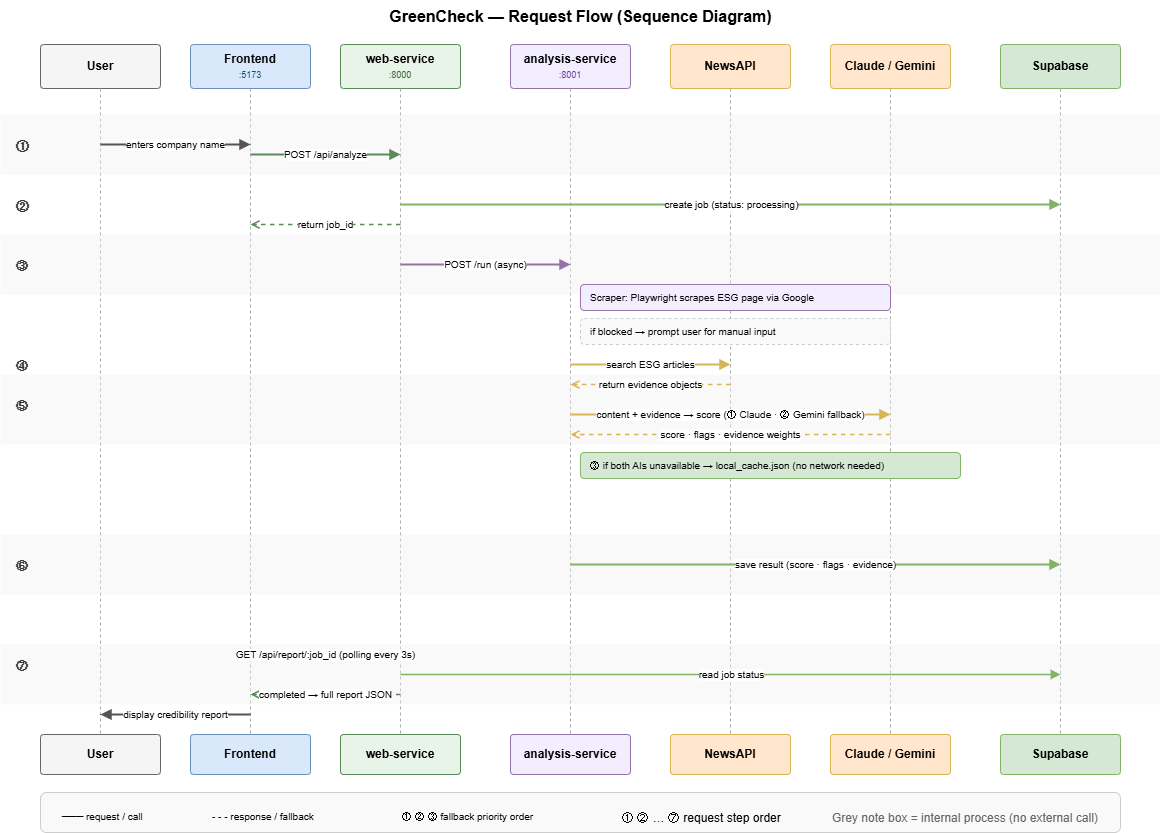

The diagram above was exported from draw.io. Its source (the exported page's mxGraphModel, read from the mxfile embedded in the PNG):
<mxGraphModel dx="1585" dy="872" grid="1" gridSize="10" guides="1" tooltips="1" connect="1" arrows="1" fold="1" page="1" pageScale="1" pageWidth="1169" pageHeight="827" math="0" shadow="0">
  <root>
    <mxCell id="0" />
    <mxCell id="1" parent="0" />
    <mxCell id="title" parent="1" style="text;html=1;strokeColor=none;fillColor=none;align=center;fontSize=16;fontStyle=1;" value="GreenCheck — Request Flow (Sequence Diagram)" vertex="1">
      <mxGeometry height="28" width="840" x="160" y="16" as="geometry" />
    </mxCell>
    <mxCell id="h-user" parent="1" style="rounded=1;whiteSpace=wrap;html=1;fillColor=#f5f5f5;strokeColor=#666;fontSize=12;arcSize=8;" value="&lt;b&gt;User&lt;/b&gt;" vertex="1">
      <mxGeometry height="44" width="120" x="40" y="60" as="geometry" />
    </mxCell>
    <mxCell id="h-fe" parent="1" style="rounded=1;whiteSpace=wrap;html=1;fillColor=#dae8fc;strokeColor=#6c8ebf;fontSize=12;arcSize=8;" value="&lt;b&gt;Frontend&lt;/b&gt;&lt;br&gt;&lt;font style='font-size:9px' color='#005073'&gt;:5173&lt;/font&gt;" vertex="1">
      <mxGeometry height="44" width="120" x="190" y="60" as="geometry" />
    </mxCell>
    <mxCell id="h-ws" parent="1" style="rounded=1;whiteSpace=wrap;html=1;fillColor=#e8f4e8;strokeColor=#5a8a5a;fontSize=12;arcSize=8;" value="&lt;b&gt;web-service&lt;/b&gt;&lt;br&gt;&lt;font style='font-size:9px' color='#3a6a3a'&gt;:8000&lt;/font&gt;" vertex="1">
      <mxGeometry height="44" width="120" x="340" y="60" as="geometry" />
    </mxCell>
    <mxCell id="h-as" parent="1" style="rounded=1;whiteSpace=wrap;html=1;fillColor=#f3eeff;strokeColor=#9673a6;fontSize=12;arcSize=8;" value="&lt;b&gt;analysis-service&lt;/b&gt;&lt;br&gt;&lt;font style='font-size:9px' color='#6a3a9a'&gt;:8001&lt;/font&gt;" vertex="1">
      <mxGeometry height="44" width="120" x="510" y="60" as="geometry" />
    </mxCell>
    <mxCell id="h-news" parent="1" style="rounded=1;whiteSpace=wrap;html=1;fillColor=#ffe6cc;strokeColor=#d6b656;fontSize=12;arcSize=8;" value="&lt;b&gt;NewsAPI&lt;/b&gt;" vertex="1">
      <mxGeometry height="44" width="120" x="670" y="60" as="geometry" />
    </mxCell>
    <mxCell id="h-ai" parent="1" style="rounded=1;whiteSpace=wrap;html=1;fillColor=#ffe6cc;strokeColor=#d6b656;fontSize=12;arcSize=8;" value="&lt;b&gt;Claude / Gemini&lt;/b&gt;" vertex="1">
      <mxGeometry height="44" width="120" x="830" y="60" as="geometry" />
    </mxCell>
    <mxCell id="h-db" parent="1" style="rounded=1;whiteSpace=wrap;html=1;fillColor=#d5e8d4;strokeColor=#82b366;fontSize=12;arcSize=8;" value="&lt;b&gt;Supabase&lt;/b&gt;" vertex="1">
      <mxGeometry height="44" width="120" x="1000" y="60" as="geometry" />
    </mxCell>
    <mxCell id="l-user" edge="1" parent="1" style="endArrow=none;dashed=1;strokeColor=#aaaaaa;strokeWidth=1;" value="">
      <mxGeometry relative="1" as="geometry">
        <mxPoint x="100" y="104" as="sourcePoint" />
        <mxPoint x="100" y="750" as="targetPoint" />
      </mxGeometry>
    </mxCell>
    <mxCell id="l-fe" edge="1" parent="1" style="endArrow=none;dashed=1;strokeColor=#aaaaaa;strokeWidth=1;" value="">
      <mxGeometry relative="1" as="geometry">
        <mxPoint x="250" y="104" as="sourcePoint" />
        <mxPoint x="250" y="750" as="targetPoint" />
      </mxGeometry>
    </mxCell>
    <mxCell id="l-ws" edge="1" parent="1" style="endArrow=none;dashed=1;strokeColor=#aaaaaa;strokeWidth=1;" value="">
      <mxGeometry relative="1" as="geometry">
        <mxPoint x="400" y="104" as="sourcePoint" />
        <mxPoint x="400" y="750" as="targetPoint" />
      </mxGeometry>
    </mxCell>
    <mxCell id="l-as" edge="1" parent="1" style="endArrow=none;dashed=1;strokeColor=#aaaaaa;strokeWidth=1;" value="">
      <mxGeometry relative="1" as="geometry">
        <mxPoint x="570" y="104" as="sourcePoint" />
        <mxPoint x="570" y="750" as="targetPoint" />
      </mxGeometry>
    </mxCell>
    <mxCell id="l-news" edge="1" parent="1" style="endArrow=none;dashed=1;strokeColor=#aaaaaa;strokeWidth=1;" value="">
      <mxGeometry relative="1" as="geometry">
        <mxPoint x="730" y="104" as="sourcePoint" />
        <mxPoint x="730" y="750" as="targetPoint" />
      </mxGeometry>
    </mxCell>
    <mxCell id="l-ai" edge="1" parent="1" style="endArrow=none;dashed=1;strokeColor=#aaaaaa;strokeWidth=1;" value="">
      <mxGeometry relative="1" as="geometry">
        <mxPoint x="890" y="104" as="sourcePoint" />
        <mxPoint x="890" y="750" as="targetPoint" />
      </mxGeometry>
    </mxCell>
    <mxCell id="l-db" edge="1" parent="1" style="endArrow=none;dashed=1;strokeColor=#aaaaaa;strokeWidth=1;" value="">
      <mxGeometry relative="1" as="geometry">
        <mxPoint x="1060" y="104" as="sourcePoint" />
        <mxPoint x="1060" y="750" as="targetPoint" />
      </mxGeometry>
    </mxCell>
    <mxCell id="band1" parent="1" style="rounded=0;whiteSpace=wrap;html=1;fillColor=#f0f0f0;strokeColor=none;opacity=40;" value="" vertex="1">
      <mxGeometry height="60" width="1160" y="130" as="geometry" />
    </mxCell>
    <mxCell id="band3" parent="1" style="rounded=0;whiteSpace=wrap;html=1;fillColor=#f0f0f0;strokeColor=none;opacity=40;" value="" vertex="1">
      <mxGeometry height="60" width="1160" y="250" as="geometry" />
    </mxCell>
    <mxCell id="band5" parent="1" style="rounded=0;whiteSpace=wrap;html=1;fillColor=#f0f0f0;strokeColor=none;opacity=40;" value="" vertex="1">
      <mxGeometry height="70" width="1160" y="390" as="geometry" />
    </mxCell>
    <mxCell id="band7" parent="1" style="rounded=0;whiteSpace=wrap;html=1;fillColor=#f0f0f0;strokeColor=none;opacity=40;" value="" vertex="1">
      <mxGeometry height="60" width="1160" y="550" as="geometry" />
    </mxCell>
    <mxCell id="band8" parent="1" style="rounded=0;whiteSpace=wrap;html=1;fillColor=#f0f0f0;strokeColor=none;opacity=40;" value="" vertex="1">
      <mxGeometry height="60" width="1160" y="660" as="geometry" />
    </mxCell>
    <mxCell id="sl1" parent="1" style="text;html=1;strokeColor=none;fillColor=none;fontSize=13;fontColor=#333;align=center;fontStyle=1;" value="①" vertex="1">
      <mxGeometry height="24" width="24" x="10" y="148" as="geometry" />
    </mxCell>
    <mxCell id="sl2" parent="1" style="text;html=1;strokeColor=none;fillColor=none;fontSize=13;fontColor=#333;align=center;fontStyle=1;" value="②" vertex="1">
      <mxGeometry height="24" width="24" x="10" y="208" as="geometry" />
    </mxCell>
    <mxCell id="sl3" parent="1" style="text;html=1;strokeColor=none;fillColor=none;fontSize:13;fontColor=#333;align=center;fontStyle=1;" value="③" vertex="1">
      <mxGeometry height="24" width="24" x="10" y="268" as="geometry" />
    </mxCell>
    <mxCell id="sl4" parent="1" style="text;html=1;strokeColor=none;fillColor=none;fontSize:13;fontColor=#333;align=center;fontStyle=1;" value="④" vertex="1">
      <mxGeometry height="24" width="24" x="10" y="368" as="geometry" />
    </mxCell>
    <mxCell id="sl5" parent="1" style="text;html=1;strokeColor=none;fillColor=none;fontSize:13;fontColor=#333;align=center;fontStyle=1;" value="⑤" vertex="1">
      <mxGeometry height="24" width="24" x="10" y="408" as="geometry" />
    </mxCell>
    <mxCell id="sl6" parent="1" style="text;html=1;strokeColor=none;fillColor=none;fontSize:13;fontColor=#333;align=center;fontStyle=1;" value="⑥" vertex="1">
      <mxGeometry height="24" width="24" x="10" y="568" as="geometry" />
    </mxCell>
    <mxCell id="sl7" parent="1" style="text;html=1;strokeColor=none;fillColor=none;fontSize:13;fontColor=#333;align=center;fontStyle=1;" value="⑦" vertex="1">
      <mxGeometry height="24" width="24" x="10" y="668" as="geometry" />
    </mxCell>
    <mxCell id="a1" edge="1" parent="1" style="endArrow=block;endFill=1;html=1;strokeColor=#555555;strokeWidth=2;fontSize=10;align=center;labelBackgroundColor=#ffffff;" value="enters company name">
      <mxGeometry relative="1" as="geometry">
        <mxPoint x="100" y="160" as="sourcePoint" />
        <mxPoint x="250" y="160" as="targetPoint" />
      </mxGeometry>
    </mxCell>
    <mxCell id="a2" edge="1" parent="1" style="endArrow=block;endFill=1;html=1;strokeColor=#5a8a5a;strokeWidth=2;fontSize=10;align=center;labelBackgroundColor=#ffffff;" value="POST /api/analyze">
      <mxGeometry relative="1" as="geometry">
        <mxPoint x="250" y="170" as="sourcePoint" />
        <mxPoint x="400" y="170" as="targetPoint" />
      </mxGeometry>
    </mxCell>
    <mxCell id="a3" edge="1" parent="1" style="endArrow=block;endFill=1;html=1;strokeColor=#82b366;strokeWidth=2;fontSize=10;align=center;labelBackgroundColor=#ffffff;" value="create job  (status: processing)">
      <mxGeometry relative="1" as="geometry">
        <mxPoint x="400" y="220" as="sourcePoint" />
        <mxPoint x="1060" y="220" as="targetPoint" />
      </mxGeometry>
    </mxCell>
    <mxCell id="a4" edge="1" parent="1" style="endArrow=open;html=1;strokeColor=#5a8a5a;strokeWidth=1.5;dashed=1;fontSize=10;align=center;labelBackgroundColor=#ffffff;" value="return job_id">
      <mxGeometry relative="1" as="geometry">
        <mxPoint x="400" y="240" as="sourcePoint" />
        <mxPoint x="250" y="240" as="targetPoint" />
      </mxGeometry>
    </mxCell>
    <mxCell id="a5" edge="1" parent="1" style="endArrow=block;endFill=1;html=1;strokeColor=#9673a6;strokeWidth=2;fontSize=10;align=center;labelBackgroundColor=#ffffff;" value="POST /run  (async)">
      <mxGeometry relative="1" as="geometry">
        <mxPoint x="400" y="280" as="sourcePoint" />
        <mxPoint x="570" y="280" as="targetPoint" />
      </mxGeometry>
    </mxCell>
    <mxCell id="note1" parent="1" style="rounded=1;whiteSpace=wrap;html=1;fillColor=#f3eeff;strokeColor=#9673a6;fontSize=10;align=left;spacingLeft=8;" value="Scraper: Playwright scrapes ESG page via Google" vertex="1">
      <mxGeometry height="26" width="310" x="580" y="300" as="geometry" />
    </mxCell>
    <mxCell id="note2" parent="1" style="rounded=1;whiteSpace=wrap;html=1;fillColor=#f9f9f9;strokeColor=#cccccc;fontSize=10;align=left;spacingLeft=8;dashed=1;strokeDasharray=4 3;" value="if blocked → prompt user for manual input" vertex="1">
      <mxGeometry height="26" width="310" x="580" y="334" as="geometry" />
    </mxCell>
    <mxCell id="a6" edge="1" parent="1" style="endArrow=block;endFill=1;html=1;strokeColor=#d6b656;strokeWidth=2;fontSize=10;align=center;labelBackgroundColor=#ffffff;" value="search ESG articles">
      <mxGeometry relative="1" as="geometry">
        <mxPoint x="570" y="380" as="sourcePoint" />
        <mxPoint x="730" y="380" as="targetPoint" />
      </mxGeometry>
    </mxCell>
    <mxCell id="a7" edge="1" parent="1" style="endArrow=open;html=1;strokeColor=#d6b656;strokeWidth=1.5;dashed=1;fontSize=10;align=center;labelBackgroundColor=#ffffff;" value="return evidence objects">
      <mxGeometry relative="1" as="geometry">
        <mxPoint x="730" y="400" as="sourcePoint" />
        <mxPoint x="570" y="400" as="targetPoint" />
      </mxGeometry>
    </mxCell>
    <mxCell id="a8" edge="1" parent="1" style="endArrow=block;endFill=1;html=1;strokeColor=#d6b656;strokeWidth=2;fontSize=10;align=center;labelBackgroundColor=#ffffff;" value="content + evidence  →  score  (① Claude · ② Gemini fallback)">
      <mxGeometry relative="1" as="geometry">
        <mxPoint x="570" y="430" as="sourcePoint" />
        <mxPoint x="890" y="430" as="targetPoint" />
      </mxGeometry>
    </mxCell>
    <mxCell id="a9" edge="1" parent="1" style="endArrow=open;html=1;strokeColor=#d6b656;strokeWidth=1.5;dashed=1;fontSize=10;align=center;labelBackgroundColor=#ffffff;" value="score · flags · evidence weights">
      <mxGeometry relative="1" as="geometry">
        <mxPoint x="890" y="450" as="sourcePoint" />
        <mxPoint x="570" y="450" as="targetPoint" />
      </mxGeometry>
    </mxCell>
    <mxCell id="note3" parent="1" style="rounded=1;whiteSpace=wrap;html=1;fillColor=#d5e8d4;strokeColor=#82b366;fontSize=10;align=left;spacingLeft=8;strokeDasharray=4 3;" value="③ if both AIs unavailable → local_cache.json (no network needed)" vertex="1">
      <mxGeometry height="26" width="380" x="580" y="468" as="geometry" />
    </mxCell>
    <mxCell id="a10" edge="1" parent="1" style="endArrow=block;endFill=1;html=1;strokeColor=#82b366;strokeWidth=2;fontSize=10;align=center;labelBackgroundColor=#ffffff;" value="save result  (score · flags · evidence)">
      <mxGeometry relative="1" as="geometry">
        <mxPoint x="570" y="580" as="sourcePoint" />
        <mxPoint x="1060" y="580" as="targetPoint" />
      </mxGeometry>
    </mxCell>
    <mxCell id="a11" edge="1" parent="1" style="endArrow=block;endFill=1;html=1;strokeColor=#5a8a5a;strokeWidth=1.5;dashed=1;fontSize=10;align=center;labelBackgroundColor=#ffffff;" value="GET /api/report/:job_id  (polling every 3s)">
      <mxGeometry relative="1" as="geometry">
        <mxPoint x="250" y="670" as="sourcePoint" />
        <mxPoint x="400" y="670" as="targetPoint" />
      </mxGeometry>
    </mxCell>
    <mxCell id="a12" edge="1" parent="1" style="endArrow=block;endFill=1;html=1;strokeColor=#82b366;strokeWidth=1.5;fontSize=10;align=center;labelBackgroundColor=#ffffff;" value="read job status">
      <mxGeometry relative="1" as="geometry">
        <mxPoint x="400" y="690" as="sourcePoint" />
        <mxPoint x="1060" y="690" as="targetPoint" />
      </mxGeometry>
    </mxCell>
    <mxCell id="a13" edge="1" parent="1" style="endArrow=open;html=1;strokeColor=#5a8a5a;strokeWidth=1.5;dashed=1;fontSize=10;align=center;labelBackgroundColor=#ffffff;" value="completed → full report JSON">
      <mxGeometry relative="1" as="geometry">
        <mxPoint x="400" y="710" as="sourcePoint" />
        <mxPoint x="250" y="710" as="targetPoint" />
      </mxGeometry>
    </mxCell>
    <mxCell id="a14" edge="1" parent="1" style="endArrow=block;endFill=1;html=1;strokeColor=#555555;strokeWidth=2;fontSize=10;align=center;labelBackgroundColor=#ffffff;" value="display credibility report">
      <mxGeometry relative="1" as="geometry">
        <mxPoint x="250" y="730" as="sourcePoint" />
        <mxPoint x="100" y="730" as="targetPoint" />
      </mxGeometry>
    </mxCell>
    <mxCell id="f-user" parent="1" style="rounded=1;whiteSpace=wrap;html=1;fillColor=#f5f5f5;strokeColor=#666;fontSize=12;arcSize=8;" value="&lt;b&gt;User&lt;/b&gt;" vertex="1">
      <mxGeometry height="40" width="120" x="40" y="750" as="geometry" />
    </mxCell>
    <mxCell id="f-fe" parent="1" style="rounded=1;whiteSpace=wrap;html=1;fillColor=#dae8fc;strokeColor=#6c8ebf;fontSize=12;arcSize=8;" value="&lt;b&gt;Frontend&lt;/b&gt;" vertex="1">
      <mxGeometry height="40" width="120" x="190" y="750" as="geometry" />
    </mxCell>
    <mxCell id="f-ws" parent="1" style="rounded=1;whiteSpace=wrap;html=1;fillColor=#e8f4e8;strokeColor=#5a8a5a;fontSize=12;arcSize=8;" value="&lt;b&gt;web-service&lt;/b&gt;" vertex="1">
      <mxGeometry height="40" width="120" x="340" y="750" as="geometry" />
    </mxCell>
    <mxCell id="f-as" parent="1" style="rounded=1;whiteSpace=wrap;html=1;fillColor=#f3eeff;strokeColor=#9673a6;fontSize=12;arcSize=8;" value="&lt;b&gt;analysis-service&lt;/b&gt;" vertex="1">
      <mxGeometry height="40" width="120" x="510" y="750" as="geometry" />
    </mxCell>
    <mxCell id="f-news" parent="1" style="rounded=1;whiteSpace=wrap;html=1;fillColor=#ffe6cc;strokeColor=#d6b656;fontSize=12;arcSize=8;" value="&lt;b&gt;NewsAPI&lt;/b&gt;" vertex="1">
      <mxGeometry height="40" width="120" x="670" y="750" as="geometry" />
    </mxCell>
    <mxCell id="f-ai" parent="1" style="rounded=1;whiteSpace=wrap;html=1;fillColor=#ffe6cc;strokeColor=#d6b656;fontSize=12;arcSize=8;" value="&lt;b&gt;Claude / Gemini&lt;/b&gt;" vertex="1">
      <mxGeometry height="40" width="120" x="830" y="750" as="geometry" />
    </mxCell>
    <mxCell id="f-db" parent="1" style="rounded=1;whiteSpace=wrap;html=1;fillColor=#d5e8d4;strokeColor=#82b366;fontSize=12;arcSize=8;" value="&lt;b&gt;Supabase&lt;/b&gt;" vertex="1">
      <mxGeometry height="40" width="120" x="1000" y="750" as="geometry" />
    </mxCell>
    <mxCell id="legend-bg" parent="1" style="rounded=1;whiteSpace=wrap;html=1;fillColor=#f9f9f9;strokeColor=#cccccc;" value="" vertex="1">
      <mxGeometry height="40" width="1080" x="40" y="808" as="geometry" />
    </mxCell>
    <mxCell id="leg-a" parent="1" style="text;html=1;strokeColor=none;fillColor=none;fontSize=10;" value="─── request / call" vertex="1">
      <mxGeometry height="16" width="140" x="60" y="820" as="geometry" />
    </mxCell>
    <mxCell id="leg-b" parent="1" style="text;html=1;strokeColor=none;fillColor=none;fontSize=10;" value="- - - response / fallback" vertex="1">
      <mxGeometry height="16" width="180" x="210" y="820" as="geometry" />
    </mxCell>
    <mxCell id="leg-c" parent="1" style="text;html=1;strokeColor=none;fillColor=none;fontSize=10;" value="① ② ③  fallback priority order" vertex="1">
      <mxGeometry height="16" width="210" x="400" y="820" as="geometry" />
    </mxCell>
    <mxCell id="leg-d" parent="1" style="text;html=1;strokeColor=none;fillColor=none;fontSize:10;" value="① ② … ⑦  request step order" vertex="1">
      <mxGeometry height="16" width="200" x="620" y="820" as="geometry" />
    </mxCell>
    <mxCell id="leg-note" parent="1" style="text;html=1;strokeColor=none;fillColor=none;fontSize:10;fontColor=#666;" value="Grey note box = internal process (no external call)" vertex="1">
      <mxGeometry height="16" width="280" x="830" y="820" as="geometry" />
    </mxCell>
  </root>
</mxGraphModel>